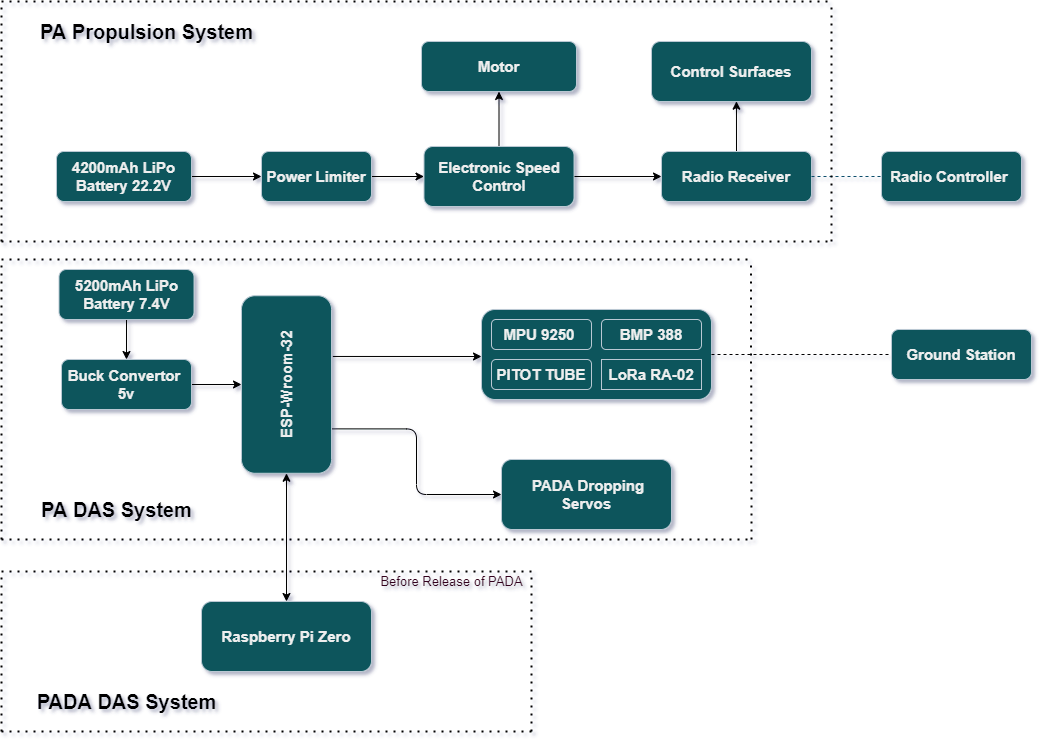

The diagram above was exported from draw.io. Its source (the exported page's mxGraphModel, read from the mxfile embedded in the PNG):
<mxGraphModel dx="2531" dy="1716" grid="1" gridSize="10" guides="1" tooltips="1" connect="1" arrows="1" fold="1" page="1" pageScale="1" pageWidth="850" pageHeight="1100" background="none" math="0" shadow="1">
  <root>
    <mxCell id="0" />
    <mxCell id="1" parent="0" />
    <mxCell id="qx52P0sC0P21CDqtVWgb-25" style="edgeStyle=orthogonalEdgeStyle;rounded=1;orthogonalLoop=1;jettySize=auto;html=1;exitX=0.658;exitY=1.015;exitDx=0;exitDy=0;entryX=0;entryY=0.522;entryDx=0;entryDy=0;fontSize=20;exitPerimeter=0;entryPerimeter=0;" edge="1" parent="1" source="QJYqqZilN3VP9VBN1nkc-1" target="QJYqqZilN3VP9VBN1nkc-5">
      <mxGeometry relative="1" as="geometry">
        <Array as="points">
          <mxPoint x="380" y="205" />
        </Array>
      </mxGeometry>
    </mxCell>
    <mxCell id="qx52P0sC0P21CDqtVWgb-33" style="edgeStyle=orthogonalEdgeStyle;rounded=1;orthogonalLoop=1;jettySize=auto;html=1;exitX=0.25;exitY=1;exitDx=0;exitDy=0;entryX=0;entryY=0.5;entryDx=0;entryDy=0;fontSize=13;" edge="1" parent="1" source="QJYqqZilN3VP9VBN1nkc-1" target="QJYqqZilN3VP9VBN1nkc-2">
      <mxGeometry relative="1" as="geometry" />
    </mxCell>
    <mxCell id="QJYqqZilN3VP9VBN1nkc-1" value="&lt;b style=&quot;line-height: 1.3&quot;&gt;&lt;font style=&quot;font-size: 15px&quot;&gt;ESP-Wroom-32&lt;/font&gt;&lt;/b&gt;" style="rounded=1;whiteSpace=wrap;html=1;rotation=-90;fillColor=#09555B;strokeColor=#BAC8D3;fontColor=#EEEEEE;" parent="1" vertex="1">
      <mxGeometry x="96.25" y="188" width="177.5" height="90" as="geometry" />
    </mxCell>
    <mxCell id="QJYqqZilN3VP9VBN1nkc-2" value="&lt;b&gt;&lt;font style=&quot;font-size: 15px&quot;&gt;&amp;nbsp;PADA Dropping Servos&lt;/font&gt;&lt;/b&gt;" style="rounded=1;whiteSpace=wrap;html=1;fillColor=#09555B;strokeColor=#BAC8D3;fontColor=#EEEEEE;" parent="1" vertex="1">
      <mxGeometry x="400" y="308" width="170" height="70" as="geometry" />
    </mxCell>
    <mxCell id="QJYqqZilN3VP9VBN1nkc-5" value="" style="rounded=1;whiteSpace=wrap;html=1;fillColor=#09555B;strokeColor=#BAC8D3;fontColor=#EEEEEE;" parent="1" vertex="1">
      <mxGeometry x="380" y="158" width="230" height="90" as="geometry" />
    </mxCell>
    <mxCell id="QJYqqZilN3VP9VBN1nkc-7" value="&lt;b&gt;&lt;font style=&quot;font-size: 15px&quot;&gt;BMP 388&lt;/font&gt;&lt;/b&gt;" style="rounded=1;whiteSpace=wrap;html=1;fillColor=#09555B;strokeColor=#BAC8D3;fontColor=#EEEEEE;" parent="1" vertex="1">
      <mxGeometry x="500" y="168" width="100" height="30" as="geometry" />
    </mxCell>
    <mxCell id="QJYqqZilN3VP9VBN1nkc-6" value="&lt;b&gt;&lt;font style=&quot;font-size: 15px&quot;&gt;MPU 9250&amp;nbsp;&lt;/font&gt;&lt;/b&gt;" style="rounded=1;whiteSpace=wrap;html=1;fillColor=#09555B;strokeColor=#BAC8D3;fontColor=#EEEEEE;" parent="1" vertex="1">
      <mxGeometry x="390" y="168" width="100" height="30" as="geometry" />
    </mxCell>
    <mxCell id="QJYqqZilN3VP9VBN1nkc-8" value="&lt;b&gt;&lt;font style=&quot;font-size: 15px&quot;&gt;LoRa RA-02&lt;/font&gt;&lt;/b&gt;" style="rounded=1;whiteSpace=wrap;html=1;fillColor=#09555B;strokeColor=#BAC8D3;fontColor=#EEEEEE;arcSize=0;" parent="1" vertex="1">
      <mxGeometry x="500" y="208" width="100" height="30" as="geometry" />
    </mxCell>
    <mxCell id="qx52P0sC0P21CDqtVWgb-39" style="edgeStyle=orthogonalEdgeStyle;rounded=1;orthogonalLoop=1;jettySize=auto;html=1;exitX=0.5;exitY=0;exitDx=0;exitDy=0;entryX=0.531;entryY=0.995;entryDx=0;entryDy=0;entryPerimeter=0;fontSize=13;" edge="1" parent="1" source="QJYqqZilN3VP9VBN1nkc-15" target="QJYqqZilN3VP9VBN1nkc-34">
      <mxGeometry relative="1" as="geometry" />
    </mxCell>
    <mxCell id="QJYqqZilN3VP9VBN1nkc-15" value="&lt;b&gt;&lt;font style=&quot;font-size: 15px&quot;&gt;Radio Receiver&lt;/font&gt;&lt;/b&gt;" style="rounded=1;whiteSpace=wrap;html=1;fillColor=#09555B;strokeColor=#BAC8D3;fontColor=#EEEEEE;" parent="1" vertex="1">
      <mxGeometry x="560" width="150" height="50" as="geometry" />
    </mxCell>
    <mxCell id="QJYqqZilN3VP9VBN1nkc-17" value="" style="endArrow=none;dashed=1;html=1;rounded=1;exitX=1;exitY=0.5;exitDx=0;exitDy=0;strokeColor=#0B4D6A;entryX=0;entryY=0.5;entryDx=0;entryDy=0;" parent="1" source="QJYqqZilN3VP9VBN1nkc-15" target="qx52P0sC0P21CDqtVWgb-6" edge="1">
      <mxGeometry width="50" height="50" relative="1" as="geometry">
        <mxPoint x="640" y="109.5" as="sourcePoint" />
        <mxPoint x="790" y="110" as="targetPoint" />
      </mxGeometry>
    </mxCell>
    <mxCell id="QJYqqZilN3VP9VBN1nkc-19" value="&lt;b&gt;&lt;font style=&quot;font-size: 15px&quot;&gt;PITOT TUBE&lt;/font&gt;&lt;/b&gt;" style="rounded=1;whiteSpace=wrap;html=1;fillColor=#09555B;strokeColor=#BAC8D3;fontColor=#EEEEEE;" parent="1" vertex="1">
      <mxGeometry x="390" y="208" width="100" height="30" as="geometry" />
    </mxCell>
    <mxCell id="QJYqqZilN3VP9VBN1nkc-34" value="&lt;b&gt;&lt;font style=&quot;font-size: 15px&quot;&gt;Control Surfaces&lt;/font&gt;&lt;/b&gt;" style="rounded=1;whiteSpace=wrap;html=1;fillColor=#09555B;strokeColor=#BAC8D3;fontColor=#EEEEEE;" parent="1" vertex="1">
      <mxGeometry x="550" y="-110" width="160" height="60" as="geometry" />
    </mxCell>
    <mxCell id="QJYqqZilN3VP9VBN1nkc-47" value="&lt;b&gt;&lt;font style=&quot;font-size: 20px&quot;&gt;PA Propulsion System&lt;/font&gt;&lt;/b&gt;" style="text;html=1;align=center;verticalAlign=middle;resizable=0;points=[];autosize=1;strokeColor=none;fillColor=none;fontColor=#000000;rounded=1;" parent="1" vertex="1">
      <mxGeometry x="-70" y="-130" width="230" height="20" as="geometry" />
    </mxCell>
    <mxCell id="QJYqqZilN3VP9VBN1nkc-48" value="&lt;b&gt;&lt;font style=&quot;font-size: 20px&quot;&gt;PA DAS System&lt;/font&gt;&lt;/b&gt;" style="text;html=1;align=center;verticalAlign=middle;resizable=0;points=[];autosize=1;strokeColor=none;fillColor=none;fontColor=#000000;rounded=1;" parent="1" vertex="1">
      <mxGeometry x="-70" y="348" width="170" height="20" as="geometry" />
    </mxCell>
    <mxCell id="qx52P0sC0P21CDqtVWgb-1" value="&lt;b&gt;&lt;font style=&quot;font-size: 15px&quot;&gt;Motor&lt;/font&gt;&lt;/b&gt;" style="rounded=1;whiteSpace=wrap;html=1;fillColor=#09555B;strokeColor=#BAC8D3;fontColor=#EEEEEE;" vertex="1" parent="1">
      <mxGeometry x="320" y="-110" width="155" height="50" as="geometry" />
    </mxCell>
    <mxCell id="qx52P0sC0P21CDqtVWgb-37" value="" style="edgeStyle=orthogonalEdgeStyle;rounded=1;orthogonalLoop=1;jettySize=auto;html=1;fontSize=13;" edge="1" parent="1" source="qx52P0sC0P21CDqtVWgb-4" target="qx52P0sC0P21CDqtVWgb-1">
      <mxGeometry relative="1" as="geometry" />
    </mxCell>
    <mxCell id="qx52P0sC0P21CDqtVWgb-38" value="" style="edgeStyle=orthogonalEdgeStyle;rounded=1;orthogonalLoop=1;jettySize=auto;html=1;fontSize=13;" edge="1" parent="1" source="qx52P0sC0P21CDqtVWgb-4" target="QJYqqZilN3VP9VBN1nkc-15">
      <mxGeometry relative="1" as="geometry" />
    </mxCell>
    <mxCell id="qx52P0sC0P21CDqtVWgb-4" value="&lt;b&gt;&lt;font style=&quot;font-size: 15px&quot;&gt;Electronic Speed Control&lt;/font&gt;&lt;/b&gt;" style="rounded=1;whiteSpace=wrap;html=1;fillColor=#09555B;strokeColor=#BAC8D3;fontColor=#EEEEEE;" vertex="1" parent="1">
      <mxGeometry x="322.5" y="-5" width="150" height="60" as="geometry" />
    </mxCell>
    <mxCell id="qx52P0sC0P21CDqtVWgb-6" value="&lt;b&gt;&lt;font style=&quot;font-size: 15px&quot;&gt;Radio Controller&amp;nbsp;&lt;/font&gt;&lt;/b&gt;" style="rounded=1;whiteSpace=wrap;html=1;fillColor=#09555B;strokeColor=#BAC8D3;fontColor=#EEEEEE;" vertex="1" parent="1">
      <mxGeometry x="780" width="140" height="50" as="geometry" />
    </mxCell>
    <mxCell id="qx52P0sC0P21CDqtVWgb-36" value="" style="edgeStyle=orthogonalEdgeStyle;rounded=1;orthogonalLoop=1;jettySize=auto;html=1;fontSize=13;" edge="1" parent="1" source="qx52P0sC0P21CDqtVWgb-7" target="qx52P0sC0P21CDqtVWgb-4">
      <mxGeometry relative="1" as="geometry" />
    </mxCell>
    <mxCell id="qx52P0sC0P21CDqtVWgb-7" value="&lt;b&gt;&lt;font style=&quot;font-size: 15px&quot;&gt;Power Limiter&lt;/font&gt;&lt;/b&gt;" style="rounded=1;whiteSpace=wrap;html=1;fillColor=#09555B;strokeColor=#BAC8D3;fontColor=#EEEEEE;" vertex="1" parent="1">
      <mxGeometry x="160" width="110" height="50" as="geometry" />
    </mxCell>
    <mxCell id="qx52P0sC0P21CDqtVWgb-34" value="" style="edgeStyle=orthogonalEdgeStyle;rounded=1;orthogonalLoop=1;jettySize=auto;html=1;fontSize=13;" edge="1" parent="1" source="qx52P0sC0P21CDqtVWgb-8" target="qx52P0sC0P21CDqtVWgb-7">
      <mxGeometry relative="1" as="geometry" />
    </mxCell>
    <mxCell id="qx52P0sC0P21CDqtVWgb-8" value="&lt;b&gt;&lt;font style=&quot;font-size: 15px&quot;&gt;4200mAh LiPo Battery 22.2V&lt;/font&gt;&lt;/b&gt;" style="rounded=1;whiteSpace=wrap;html=1;fillColor=#09555B;strokeColor=#BAC8D3;fontColor=#EEEEEE;" vertex="1" parent="1">
      <mxGeometry x="-45" width="135" height="50" as="geometry" />
    </mxCell>
    <mxCell id="qx52P0sC0P21CDqtVWgb-15" value="&lt;b&gt;&lt;font style=&quot;font-size: 15px&quot;&gt;Ground Station&lt;/font&gt;&lt;/b&gt;" style="rounded=1;whiteSpace=wrap;html=1;fillColor=#09555B;strokeColor=#BAC8D3;fontColor=#EEEEEE;" vertex="1" parent="1">
      <mxGeometry x="790" y="178" width="140" height="50" as="geometry" />
    </mxCell>
    <mxCell id="qx52P0sC0P21CDqtVWgb-22" style="edgeStyle=orthogonalEdgeStyle;rounded=1;orthogonalLoop=1;jettySize=auto;html=1;exitX=1;exitY=0.5;exitDx=0;exitDy=0;fontSize=20;entryX=0.5;entryY=0;entryDx=0;entryDy=0;" edge="1" parent="1" source="qx52P0sC0P21CDqtVWgb-17" target="QJYqqZilN3VP9VBN1nkc-1">
      <mxGeometry relative="1" as="geometry">
        <mxPoint x="130" y="293" as="targetPoint" />
      </mxGeometry>
    </mxCell>
    <mxCell id="qx52P0sC0P21CDqtVWgb-17" value="&lt;b style=&quot;font-size: 15px&quot;&gt;Buck Convertor&amp;nbsp;&lt;br&gt;5v&lt;/b&gt;" style="rounded=1;whiteSpace=wrap;html=1;fillColor=#09555B;strokeColor=#BAC8D3;fontColor=#EEEEEE;" vertex="1" parent="1">
      <mxGeometry x="-40" y="208" width="130" height="50" as="geometry" />
    </mxCell>
    <mxCell id="qx52P0sC0P21CDqtVWgb-21" style="edgeStyle=orthogonalEdgeStyle;rounded=1;orthogonalLoop=1;jettySize=auto;html=1;exitX=0.5;exitY=1;exitDx=0;exitDy=0;entryX=0.5;entryY=0;entryDx=0;entryDy=0;fontSize=20;" edge="1" parent="1" source="qx52P0sC0P21CDqtVWgb-18" target="qx52P0sC0P21CDqtVWgb-17">
      <mxGeometry relative="1" as="geometry" />
    </mxCell>
    <mxCell id="qx52P0sC0P21CDqtVWgb-18" value="&lt;b&gt;&lt;font style=&quot;font-size: 15px&quot;&gt;5200mAh LiPo Battery 7.4V&lt;/font&gt;&lt;/b&gt;" style="rounded=1;whiteSpace=wrap;html=1;fillColor=#09555B;strokeColor=#BAC8D3;fontColor=#EEEEEE;" vertex="1" parent="1">
      <mxGeometry x="-42.5" y="118" width="135" height="50" as="geometry" />
    </mxCell>
    <mxCell id="qx52P0sC0P21CDqtVWgb-28" value="" style="endArrow=none;dashed=1;html=1;rounded=1;fontSize=20;entryX=0;entryY=0.5;entryDx=0;entryDy=0;exitX=1;exitY=0.5;exitDx=0;exitDy=0;" edge="1" parent="1" source="QJYqqZilN3VP9VBN1nkc-5" target="qx52P0sC0P21CDqtVWgb-15">
      <mxGeometry width="50" height="50" relative="1" as="geometry">
        <mxPoint x="320" y="358" as="sourcePoint" />
        <mxPoint x="370" y="308" as="targetPoint" />
      </mxGeometry>
    </mxCell>
    <mxCell id="qx52P0sC0P21CDqtVWgb-30" value="" style="endArrow=classic;startArrow=classic;html=1;rounded=1;fontSize=13;entryX=0;entryY=0.5;entryDx=0;entryDy=0;exitX=0.5;exitY=0;exitDx=0;exitDy=0;" edge="1" parent="1" source="qx52P0sC0P21CDqtVWgb-54" target="QJYqqZilN3VP9VBN1nkc-1">
      <mxGeometry width="50" height="50" relative="1" as="geometry">
        <mxPoint x="165" y="510" as="sourcePoint" />
        <mxPoint x="330" y="348" as="targetPoint" />
      </mxGeometry>
    </mxCell>
    <mxCell id="qx52P0sC0P21CDqtVWgb-41" value="" style="endArrow=none;dashed=1;html=1;dashPattern=1 3;strokeWidth=2;rounded=1;fontSize=13;" edge="1" parent="1">
      <mxGeometry width="50" height="50" relative="1" as="geometry">
        <mxPoint x="-100" y="388" as="sourcePoint" />
        <mxPoint x="-100" y="108" as="targetPoint" />
      </mxGeometry>
    </mxCell>
    <mxCell id="qx52P0sC0P21CDqtVWgb-42" value="" style="endArrow=none;dashed=1;html=1;dashPattern=1 3;strokeWidth=2;rounded=1;fontSize=13;" edge="1" parent="1">
      <mxGeometry width="50" height="50" relative="1" as="geometry">
        <mxPoint x="-100" y="108" as="sourcePoint" />
        <mxPoint x="650" y="108" as="targetPoint" />
      </mxGeometry>
    </mxCell>
    <mxCell id="qx52P0sC0P21CDqtVWgb-45" value="" style="endArrow=none;dashed=1;html=1;dashPattern=1 3;strokeWidth=2;rounded=1;fontSize=13;" edge="1" parent="1">
      <mxGeometry width="50" height="50" relative="1" as="geometry">
        <mxPoint x="650" y="388" as="sourcePoint" />
        <mxPoint x="649.3800000000002" y="108" as="targetPoint" />
      </mxGeometry>
    </mxCell>
    <mxCell id="qx52P0sC0P21CDqtVWgb-46" value="" style="endArrow=none;dashed=1;html=1;dashPattern=1 3;strokeWidth=2;rounded=1;fontSize=13;" edge="1" parent="1">
      <mxGeometry width="50" height="50" relative="1" as="geometry">
        <mxPoint x="-100" y="388" as="sourcePoint" />
        <mxPoint x="650" y="388" as="targetPoint" />
      </mxGeometry>
    </mxCell>
    <mxCell id="qx52P0sC0P21CDqtVWgb-47" value="" style="endArrow=none;dashed=1;html=1;dashPattern=1 3;strokeWidth=2;rounded=1;fontSize=13;" edge="1" parent="1">
      <mxGeometry width="50" height="50" relative="1" as="geometry">
        <mxPoint x="-100" y="-150" as="sourcePoint" />
        <mxPoint x="730" y="-150" as="targetPoint" />
      </mxGeometry>
    </mxCell>
    <mxCell id="qx52P0sC0P21CDqtVWgb-48" value="" style="endArrow=none;dashed=1;html=1;dashPattern=1 3;strokeWidth=2;rounded=1;fontSize=13;" edge="1" parent="1">
      <mxGeometry width="50" height="50" relative="1" as="geometry">
        <mxPoint x="-100" y="90" as="sourcePoint" />
        <mxPoint x="730" y="90" as="targetPoint" />
      </mxGeometry>
    </mxCell>
    <mxCell id="qx52P0sC0P21CDqtVWgb-49" value="" style="endArrow=none;dashed=1;html=1;dashPattern=1 3;strokeWidth=2;rounded=1;fontSize=13;" edge="1" parent="1">
      <mxGeometry width="50" height="50" relative="1" as="geometry">
        <mxPoint x="-100" y="90" as="sourcePoint" />
        <mxPoint x="-100" y="-150" as="targetPoint" />
      </mxGeometry>
    </mxCell>
    <mxCell id="qx52P0sC0P21CDqtVWgb-50" value="" style="endArrow=none;dashed=1;html=1;dashPattern=1 3;strokeWidth=2;rounded=1;fontSize=13;" edge="1" parent="1">
      <mxGeometry width="50" height="50" relative="1" as="geometry">
        <mxPoint x="730" y="90" as="sourcePoint" />
        <mxPoint x="730" y="-150" as="targetPoint" />
      </mxGeometry>
    </mxCell>
    <mxCell id="QJYqqZilN3VP9VBN1nkc-41" value="&lt;font size=&quot;1&quot;&gt;&lt;b style=&quot;font-size: 20px&quot;&gt;PADA DAS System&lt;/b&gt;&lt;/font&gt;" style="text;html=1;align=center;verticalAlign=middle;resizable=0;points=[];autosize=1;fontColor=#000000;rounded=1;" parent="1" vertex="1">
      <mxGeometry x="-70" y="540" width="190" height="20" as="geometry" />
    </mxCell>
    <mxCell id="QJYqqZilN3VP9VBN1nkc-43" value="&lt;font style=&quot;font-size: 13px&quot;&gt;Before Release of PADA&lt;/font&gt;" style="text;html=1;align=center;verticalAlign=middle;resizable=0;points=[];autosize=1;strokeColor=none;fillColor=none;fontColor=#33001A;rounded=1;" parent="1" vertex="1">
      <mxGeometry x="270" y="420" width="160" height="20" as="geometry" />
    </mxCell>
    <mxCell id="qx52P0sC0P21CDqtVWgb-54" value="&lt;b style=&quot;font-family: &amp;#34;helvetica&amp;#34;&quot;&gt;&lt;font style=&quot;font-size: 15px&quot;&gt;Raspberry Pi Zero&lt;/font&gt;&lt;/b&gt;" style="rounded=1;whiteSpace=wrap;html=1;fillColor=#09555B;strokeColor=#BAC8D3;fontColor=#EEEEEE;" vertex="1" parent="1">
      <mxGeometry x="100" y="450" width="170" height="70" as="geometry" />
    </mxCell>
    <mxCell id="qx52P0sC0P21CDqtVWgb-55" value="" style="endArrow=none;dashed=1;html=1;dashPattern=1 3;strokeWidth=2;rounded=1;fontSize=13;" edge="1" parent="1">
      <mxGeometry width="50" height="50" relative="1" as="geometry">
        <mxPoint x="-100" y="580" as="sourcePoint" />
        <mxPoint x="-100" y="420" as="targetPoint" />
      </mxGeometry>
    </mxCell>
    <mxCell id="qx52P0sC0P21CDqtVWgb-56" value="" style="endArrow=none;dashed=1;html=1;dashPattern=1 3;strokeWidth=2;rounded=1;fontSize=13;" edge="1" parent="1">
      <mxGeometry width="50" height="50" relative="1" as="geometry">
        <mxPoint x="430" y="579.9999999999998" as="sourcePoint" />
        <mxPoint x="430" y="419.9999999999998" as="targetPoint" />
      </mxGeometry>
    </mxCell>
    <mxCell id="qx52P0sC0P21CDqtVWgb-57" value="" style="endArrow=none;dashed=1;html=1;dashPattern=1 3;strokeWidth=2;rounded=1;fontSize=13;" edge="1" parent="1">
      <mxGeometry width="50" height="50" relative="1" as="geometry">
        <mxPoint x="430" y="420" as="sourcePoint" />
        <mxPoint x="-100" y="419.9999999999998" as="targetPoint" />
      </mxGeometry>
    </mxCell>
    <mxCell id="qx52P0sC0P21CDqtVWgb-58" value="" style="endArrow=none;dashed=1;html=1;dashPattern=1 3;strokeWidth=2;rounded=1;fontSize=13;" edge="1" parent="1">
      <mxGeometry width="50" height="50" relative="1" as="geometry">
        <mxPoint x="430" y="580" as="sourcePoint" />
        <mxPoint x="-100" y="579.9999999999995" as="targetPoint" />
      </mxGeometry>
    </mxCell>
  </root>
</mxGraphModel>